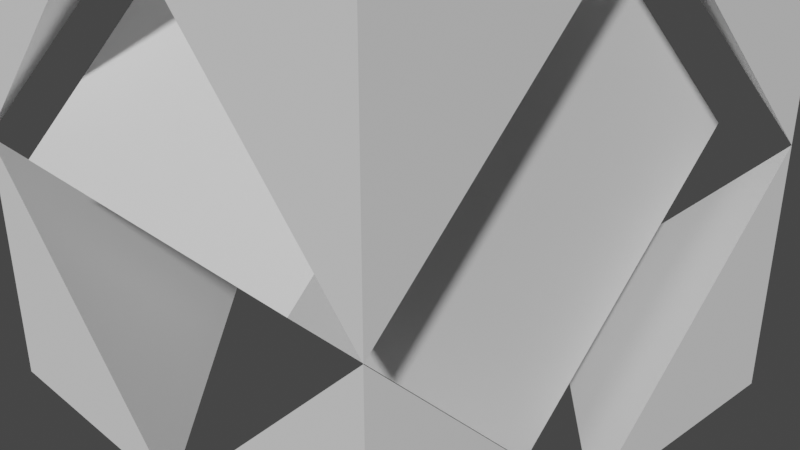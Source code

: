 # Source: cube-cut.blend  (saved by Blender 2.82.7; exported with 4.5.12 LTS)
import bpy
from mathutils import Matrix  # noqa: F401  (used for matrix-valued properties, if any)

bpy.ops.wm.read_factory_settings(use_empty=True)
scene = bpy.context.scene
scene.name = 'Scene'

# ---- collections
col_collection = bpy.data.collections.new('Collection'); scene.collection.children.link(col_collection)

# ---- world
world_world = bpy.data.worlds.new('World'); scene.world = world_world
world_world.use_nodes = True; world_world.node_tree.nodes.clear()
_N = world_world.node_tree.nodes; _L = world_world.node_tree.links
n0 = _N.new('ShaderNodeOutputWorld'); n0.name = 'World Output'; n0.location = (300, 300)
n1 = _N.new('ShaderNodeBackground'); n1.name = 'Background'; n1.location = (10, 300)
n1.inputs[0].default_value = (0.05088, 0.05088, 0.05088, 1.0)
_L.new(n1.outputs[0], n0.inputs[0])
n0.is_active_output = True
world_world.color = (0.05088, 0.05088, 0.05088)
world_world.use_sun_shadow = False
world_world.sun_shadow_jitter_overblur = 0.0

# ---- cameras
cam_camera = bpy.data.cameras.new('Camera')
cam_camera.clip_end = 100.0
cam_camera.ortho_scale = 7.314

# ---- meshes
me_cube_003 = bpy.data.meshes.new('Cube.003')
me_cube_003.from_pydata([(-1.0, -1.0, -1.0), (-1.0, 1.0, -1.0), (-1.0, 1.0, 1.0), (1.0, 1.0, -1.0)], [], [(1, 0, 2), (2, 3, 1), (1, 3, 0), (2, 0, 3)])
_uv = me_cube_003.uv_layers.new(name='UVMap')
_uv.uv.foreach_set('vector', [0.375, 0.25, 0.0, 0.0, 0.0, 0.0, 0.0, 0.0, 0.0, 0.0, 0.375, 0.25, 0.375, 0.25, 0.375, 0.5, 0.0, 0.0, 0.0, 0.0, 0.0, 0.0, 0.0, 0.0])
me_cube_003.use_remesh_fix_poles = True
me_cube_003.use_remesh_preserve_attributes = False
me_cube_003.use_mirror_vertex_groups = False
me_cube_003.update()
me_cube_004 = bpy.data.meshes.new('Cube.004')
me_cube_004.from_pydata([(-1.0, -1.0, -1.0), (-1.0, 1.0, -1.0), (-1.0, 1.0, 1.0), (1.0, 1.0, -1.0)], [], [(1, 0, 2), (2, 3, 1), (1, 3, 0), (2, 0, 3)])
_uv = me_cube_004.uv_layers.new(name='UVMap')
_uv.uv.foreach_set('vector', [0.375, 0.25, 0.0, 0.0, 0.0, 0.0, 0.0, 0.0, 0.0, 0.0, 0.375, 0.25, 0.375, 0.25, 0.375, 0.5, 0.0, 0.0, 0.0, 0.0, 0.0, 0.0, 0.0, 0.0])
me_cube_004.use_remesh_fix_poles = True
me_cube_004.use_remesh_preserve_attributes = False
me_cube_004.use_mirror_vertex_groups = False
me_cube_004.update()
me_cube_006 = bpy.data.meshes.new('Cube.006')
me_cube_006.from_pydata([(-1.0, -1.0, -1.0), (-1.0, 1.0, -1.0), (-1.0, 1.0, 1.0), (1.0, 1.0, -1.0)], [], [(1, 0, 2), (2, 3, 1), (1, 3, 0), (2, 0, 3)])
_uv = me_cube_006.uv_layers.new(name='UVMap')
_uv.uv.foreach_set('vector', [0.375, 0.25, 0.0, 0.0, 0.0, 0.0, 0.0, 0.0, 0.0, 0.0, 0.375, 0.25, 0.375, 0.25, 0.375, 0.5, 0.0, 0.0, 0.0, 0.0, 0.0, 0.0, 0.0, 0.0])
me_cube_006.use_remesh_fix_poles = True
me_cube_006.use_remesh_preserve_attributes = False
me_cube_006.use_mirror_vertex_groups = False
me_cube_006.update()
me_cube_005 = bpy.data.meshes.new('Cube.005')
me_cube_005.from_pydata([(-1.0, -1.0, -1.0), (-1.0, 1.0, -1.0), (-1.0, 1.0, 1.0), (1.0, 1.0, -1.0)], [], [(1, 0, 2), (2, 3, 1), (1, 3, 0), (2, 0, 3)])
_uv = me_cube_005.uv_layers.new(name='UVMap')
_uv.uv.foreach_set('vector', [0.375, 0.25, 0.0, 0.0, 0.0, 0.0, 0.0, 0.0, 0.0, 0.0, 0.375, 0.25, 0.375, 0.25, 0.375, 0.5, 0.0, 0.0, 0.0, 0.0, 0.0, 0.0, 0.0, 0.0])
me_cube_005.use_remesh_fix_poles = True
me_cube_005.use_remesh_preserve_attributes = False
me_cube_005.use_mirror_vertex_groups = False
me_cube_005.update()
me_cube_010 = bpy.data.meshes.new('Cube.010')
me_cube_010.from_pydata([(-1.0, -1.0, -1.0), (-1.0, 1.0, -1.0), (-1.0, 1.0, 1.0), (1.0, 1.0, -1.0)], [], [(1, 0, 2), (2, 3, 1), (1, 3, 0), (2, 0, 3)])
_uv = me_cube_010.uv_layers.new(name='UVMap')
_uv.uv.foreach_set('vector', [0.375, 0.25, 0.0, 0.0, 0.0, 0.0, 0.0, 0.0, 0.0, 0.0, 0.375, 0.25, 0.375, 0.25, 0.375, 0.5, 0.0, 0.0, 0.0, 0.0, 0.0, 0.0, 0.0, 0.0])
me_cube_010.use_remesh_fix_poles = True
me_cube_010.use_remesh_preserve_attributes = False
me_cube_010.use_mirror_vertex_groups = False
me_cube_010.update()
me_cube_009 = bpy.data.meshes.new('Cube.009')
me_cube_009.from_pydata([(-1.0, -1.0, -1.0), (-1.0, 1.0, -1.0), (-1.0, 1.0, 1.0), (1.0, 1.0, -1.0)], [], [(1, 0, 2), (2, 3, 1), (1, 3, 0), (2, 0, 3)])
_uv = me_cube_009.uv_layers.new(name='UVMap')
_uv.uv.foreach_set('vector', [0.375, 0.25, 0.0, 0.0, 0.0, 0.0, 0.0, 0.0, 0.0, 0.0, 0.375, 0.25, 0.375, 0.25, 0.375, 0.5, 0.0, 0.0, 0.0, 0.0, 0.0, 0.0, 0.0, 0.0])
me_cube_009.use_remesh_fix_poles = True
me_cube_009.use_remesh_preserve_attributes = False
me_cube_009.use_mirror_vertex_groups = False
me_cube_009.update()
me_cube_008 = bpy.data.meshes.new('Cube.008')
me_cube_008.from_pydata([(-1.0, -1.0, -1.0), (-1.0, 1.0, -1.0), (-1.0, 1.0, 1.0), (1.0, 1.0, -1.0)], [], [(1, 0, 2), (2, 3, 1), (1, 3, 0), (2, 0, 3)])
_uv = me_cube_008.uv_layers.new(name='UVMap')
_uv.uv.foreach_set('vector', [0.375, 0.25, 0.0, 0.0, 0.0, 0.0, 0.0, 0.0, 0.0, 0.0, 0.375, 0.25, 0.375, 0.25, 0.375, 0.5, 0.0, 0.0, 0.0, 0.0, 0.0, 0.0, 0.0, 0.0])
me_cube_008.use_remesh_fix_poles = True
me_cube_008.use_remesh_preserve_attributes = False
me_cube_008.use_mirror_vertex_groups = False
me_cube_008.update()
me_cube_007 = bpy.data.meshes.new('Cube.007')
me_cube_007.from_pydata([(-1.0, -1.0, -1.0), (-1.0, 1.0, -1.0), (-1.0, 1.0, 1.0), (1.0, 1.0, -1.0)], [], [(1, 0, 2), (2, 3, 1), (1, 3, 0), (2, 0, 3)])
_uv = me_cube_007.uv_layers.new(name='UVMap')
_uv.uv.foreach_set('vector', [0.375, 0.25, 0.0, 0.0, 0.0, 0.0, 0.0, 0.0, 0.0, 0.0, 0.375, 0.25, 0.375, 0.25, 0.375, 0.5, 0.0, 0.0, 0.0, 0.0, 0.0, 0.0, 0.0, 0.0])
me_cube_007.use_remesh_fix_poles = True
me_cube_007.use_remesh_preserve_attributes = False
me_cube_007.use_mirror_vertex_groups = False
me_cube_007.update()
me_cube_011 = bpy.data.meshes.new('Cube.011')
me_cube_011.from_pydata([(-1.0, -1.0, -1.0), (-1.0, -1.0, 1.0), (-1.0, 1.0, -1.0), (-1.0, 1.0, 1.0), (1.0, -1.0, -1.0), (1.0, -1.0, 1.0), (1.0, 1.0, -1.0), (1.0, 1.0, 1.0)], [], [(0, 1, 3, 2), (2, 3, 7, 6), (6, 7, 5, 4), (4, 5, 1, 0), (2, 6, 4, 0), (7, 3, 1, 5)])
_uv = me_cube_011.uv_layers.new(name='UVMap')
_uv.uv.foreach_set('vector', [0.375, 0.0, 0.625, 0.0, 0.625, 0.25, 0.375, 0.25, 0.375, 0.25, 0.625, 0.25, 0.625, 0.5, 0.375, 0.5, 0.375, 0.5, 0.625, 0.5, 0.625, 0.75, 0.375, 0.75, 0.375, 0.75, 0.625, 0.75, 0.625, 1.0, 0.375, 1.0, 0.125, 0.5, 0.375, 0.5, 0.375, 0.75, 0.125, 0.75, 0.625, 0.5, 0.875, 0.5, 0.875, 0.75, 0.625, 0.75])
me_cube_011.use_remesh_fix_poles = True
me_cube_011.use_remesh_preserve_attributes = False
me_cube_011.use_mirror_vertex_groups = False
me_cube_011.update()

# ---- objects
ob_camera = bpy.data.objects.new('Camera', cam_camera)
ob_cube_001 = bpy.data.objects.new('Cube.001', me_cube_003)
ob_cube_002 = bpy.data.objects.new('Cube.002', me_cube_004)
ob_cube_004 = bpy.data.objects.new('Cube.004', me_cube_006)
ob_cube_003 = bpy.data.objects.new('Cube.003', me_cube_005)
ob_cube_008 = bpy.data.objects.new('Cube.008', me_cube_010)
ob_cube_007 = bpy.data.objects.new('Cube.007', me_cube_009)
ob_cube_006 = bpy.data.objects.new('Cube.006', me_cube_008)
ob_cube_005 = bpy.data.objects.new('Cube.005', me_cube_007)
ob_cube = bpy.data.objects.new('Cube', me_cube_011)

# ---- transforms, parenting, visibility, modifiers, constraints
ob_camera.location = (7.359, -6.926, 4.958)
ob_camera.rotation_euler = (1.109, 0.0, 0.8149)
ob_camera.lock_rotations_4d = False
ob_camera.empty_display_type = 'ARROWS'
ob_camera.color = (0.0, 0.0, 0.0, 0.0)
ob_camera.display_type = 'WIRE'
ob_camera.lineart.crease_threshold = 0.0
ob_cube_001.location = (1.0, -1.0, 1.0)
ob_cube_001.lineart.crease_threshold = 0.0
ob_cube_002.location = (3.0, -1.0, 1.0)
ob_cube_002.rotation_euler = (0.0, -0.0, -1.571)
ob_cube_002.lineart.crease_threshold = 0.0
ob_cube_004.location = (1.0, -3.0, 1.0)
ob_cube_004.rotation_euler = (0.0, -0.0, 1.571)
ob_cube_004.lineart.crease_threshold = 0.0
ob_cube_003.location = (3.0, -3.0, 1.0)
ob_cube_003.rotation_euler = (0.0, -0.0, -3.142)
ob_cube_003.lineart.crease_threshold = 0.0
ob_cube_008.location = (1.0, -1.0, 3.0)
ob_cube_008.rotation_euler = (-0.0, 1.571, 0.0)
ob_cube_008.lineart.crease_threshold = 0.0
ob_cube_007.location = (3.0, -1.0, 3.0)
ob_cube_007.rotation_euler = (1.571, 1.571, 0.0)
ob_cube_007.lineart.crease_threshold = 0.0
ob_cube_006.location = (3.0, -3.0, 3.0)
ob_cube_006.rotation_euler = (-3.142, 1.571, 0.0)
ob_cube_006.lineart.crease_threshold = 0.0
ob_cube_005.location = (1.0, -3.0, 3.0)
ob_cube_005.rotation_euler = (-1.571, 1.571, 0.0)
ob_cube_005.lineart.crease_threshold = 0.0
ob_cube.location = (2.0, -2.0, 2.0)
ob_cube.rotation_euler = (0.7854, -0.0, 0.0)
ob_cube.scale = (1.414, 1.414, 1.414)
ob_cube.lineart.crease_threshold = 0.0

# ---- collection membership
col_collection.objects.link(ob_camera)
col_collection.objects.link(ob_cube_001)
col_collection.objects.link(ob_cube_002)
col_collection.objects.link(ob_cube_004)
col_collection.objects.link(ob_cube_003)
col_collection.objects.link(ob_cube_008)
col_collection.objects.link(ob_cube_007)
col_collection.objects.link(ob_cube_006)
col_collection.objects.link(ob_cube_005)
col_collection.objects.link(ob_cube)

# ---- scene / render settings (as saved in the file)
scene.camera = ob_camera
scene.frame_start = 1; scene.frame_end = 250; scene.frame_set(0)
scene.render.engine = 'BLENDER_EEVEE_NEXT'
scene.cycles.use_denoising = False
scene.cycles.samples = 128
scene.cycles.sampling_pattern = 'TABULATED_SOBOL'
scene.cycles.use_adaptive_sampling = False
scene.cycles.use_light_tree = False
scene.view_settings.view_transform = 'Filmic'
bpy.context.view_layer.update()

# ---- added for rendering (the .blend has no usable light): sun
light_auto_sun = bpy.data.lights.new('AutoSun', 'SUN')
light_auto_sun.energy = 3.0
light_auto_sun.angle = 0.0523599
ob_auto_sun = bpy.data.objects.new('AutoSun', light_auto_sun)
scene.collection.objects.link(ob_auto_sun)
ob_auto_sun.rotation_euler = (0.872665, 0.174533, 0.523599)
bpy.context.view_layer.update()
